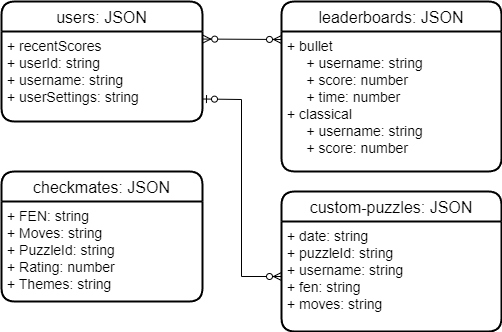

The diagram above was exported from draw.io. Its source (the exported page's mxGraphModel, read from the mxfile embedded in the PNG):
<mxGraphModel dx="889" dy="802" grid="0" gridSize="10" guides="1" tooltips="1" connect="1" arrows="1" fold="1" page="1" pageScale="1" pageWidth="1100" pageHeight="1700" background="#FFFFFF" math="0" shadow="0" extFonts="Permanent Marker^https://fonts.googleapis.com/css?family=Permanent+Marker">
  <root>
    <mxCell id="0" />
    <mxCell id="1" parent="0" />
    <mxCell id="6R0vGIKDrxl8fBh4y2tq-8" value="checkmates: JSON" style="swimlane;childLayout=stackLayout;horizontal=1;startSize=30;horizontalStack=0;rounded=1;fontSize=16;fontStyle=0;strokeWidth=2;resizeParent=0;resizeLast=1;shadow=0;dashed=0;align=center;" parent="1" vertex="1">
      <mxGeometry x="400" y="370" width="201" height="130" as="geometry" />
    </mxCell>
    <mxCell id="6R0vGIKDrxl8fBh4y2tq-9" value="+ FEN: string&#10;+ Moves: string&#10;+ PuzzleId: string&#10;+ Rating: number&#10;+ Themes: string" style="align=left;strokeColor=none;fillColor=none;spacingLeft=4;fontSize=14;verticalAlign=top;resizable=0;rotatable=0;part=1;" parent="6R0vGIKDrxl8fBh4y2tq-8" vertex="1">
      <mxGeometry y="30" width="201" height="100" as="geometry" />
    </mxCell>
    <mxCell id="6R0vGIKDrxl8fBh4y2tq-66" value="users: JSON" style="swimlane;childLayout=stackLayout;horizontal=1;startSize=30;horizontalStack=0;rounded=1;fontSize=16;fontStyle=0;strokeWidth=2;resizeParent=0;resizeLast=1;shadow=0;dashed=0;align=center;" parent="1" vertex="1">
      <mxGeometry x="400" y="200" width="201" height="120" as="geometry" />
    </mxCell>
    <mxCell id="6R0vGIKDrxl8fBh4y2tq-67" value="+ recentScores&#10;+ userId: string&#10;+ username: string&#10;+ userSettings: string" style="align=left;strokeColor=none;fillColor=none;spacingLeft=4;fontSize=14;verticalAlign=top;resizable=0;rotatable=0;part=1;" parent="6R0vGIKDrxl8fBh4y2tq-66" vertex="1">
      <mxGeometry y="30" width="201" height="90" as="geometry" />
    </mxCell>
    <mxCell id="6R0vGIKDrxl8fBh4y2tq-73" value="custom-puzzles: JSON" style="swimlane;childLayout=stackLayout;horizontal=1;startSize=30;horizontalStack=0;rounded=1;fontSize=16;fontStyle=0;strokeWidth=2;resizeParent=0;resizeLast=1;shadow=0;dashed=0;align=center;" parent="1" vertex="1">
      <mxGeometry x="680" y="390" width="220" height="140" as="geometry" />
    </mxCell>
    <mxCell id="6R0vGIKDrxl8fBh4y2tq-74" value="+ date: string&#10;+ puzzleId: string&#10;+ username: string&#10;+ fen: string&#10;+ moves: string" style="align=left;strokeColor=none;fillColor=none;spacingLeft=4;fontSize=14;verticalAlign=top;resizable=0;rotatable=0;part=1;" parent="6R0vGIKDrxl8fBh4y2tq-73" vertex="1">
      <mxGeometry y="30" width="220" height="110" as="geometry" />
    </mxCell>
    <mxCell id="6R0vGIKDrxl8fBh4y2tq-75" value="leaderboards: JSON" style="swimlane;childLayout=stackLayout;horizontal=1;startSize=30;horizontalStack=0;rounded=1;fontSize=16;fontStyle=0;strokeWidth=2;resizeParent=0;resizeLast=1;shadow=0;dashed=0;align=center;" parent="1" vertex="1">
      <mxGeometry x="680" y="200" width="220" height="170" as="geometry" />
    </mxCell>
    <mxCell id="6R0vGIKDrxl8fBh4y2tq-76" value="+ bullet&#10;     + username: string&#10;     + score: number&#10;     + time: number&#10;+ classical&#10;     + username: string&#10;     + score: number&#10;" style="align=left;strokeColor=none;fillColor=none;spacingLeft=4;fontSize=14;verticalAlign=top;resizable=0;rotatable=0;part=1;" parent="6R0vGIKDrxl8fBh4y2tq-75" vertex="1">
      <mxGeometry y="30" width="220" height="140" as="geometry" />
    </mxCell>
    <mxCell id="6R0vGIKDrxl8fBh4y2tq-81" value="" style="fontSize=12;html=1;startArrow=ERzeroToOne;endArrow=ERzeroToMany;rounded=0;labelBackgroundColor=default;strokeColor=default;fontFamily=Helvetica;fontColor=default;shape=connector;exitX=1;exitY=0.75;exitDx=0;exitDy=0;entryX=0;entryY=0.5;entryDx=0;entryDy=0;" parent="1" source="6R0vGIKDrxl8fBh4y2tq-67" target="6R0vGIKDrxl8fBh4y2tq-74" edge="1">
      <mxGeometry width="100" height="100" relative="1" as="geometry">
        <mxPoint x="400" y="250" as="sourcePoint" />
        <mxPoint x="640" y="480" as="targetPoint" />
        <Array as="points">
          <mxPoint x="640" y="298" />
          <mxPoint x="640" y="475" />
        </Array>
      </mxGeometry>
    </mxCell>
    <mxCell id="6R0vGIKDrxl8fBh4y2tq-83" value="" style="fontSize=12;html=1;startArrow=ERzeroToMany;endArrow=ERzeroToMany;rounded=0;labelBackgroundColor=default;strokeColor=default;fontFamily=Helvetica;fontColor=default;shape=connector;exitX=1.001;exitY=0.084;exitDx=0;exitDy=0;exitPerimeter=0;" parent="1" source="6R0vGIKDrxl8fBh4y2tq-67" edge="1">
      <mxGeometry width="100" height="100" relative="1" as="geometry">
        <mxPoint x="570" y="550" as="sourcePoint" />
        <mxPoint x="680" y="238" as="targetPoint" />
      </mxGeometry>
    </mxCell>
  </root>
</mxGraphModel>